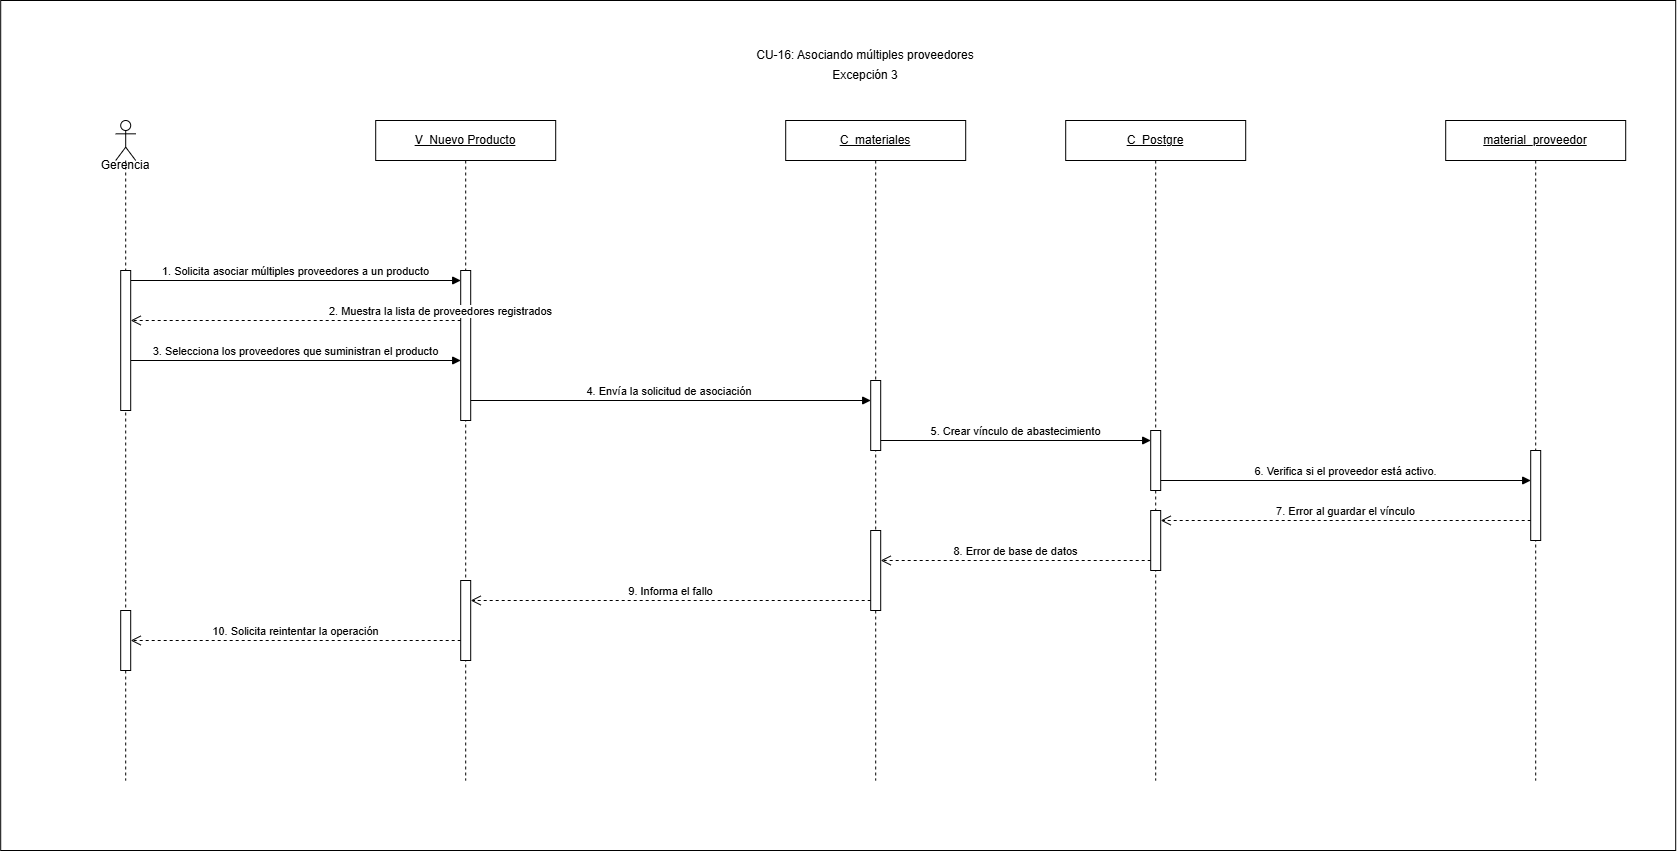

The diagram above was exported from draw.io. Its source (the exported page's mxGraphModel, read from the mxfile embedded in the PNG):
<mxGraphModel dx="1137" dy="993" grid="1" gridSize="10" guides="1" tooltips="1" connect="1" arrows="1" fold="1" page="1" pageScale="1" pageWidth="1550" pageHeight="800" math="0" shadow="0">
  <root>
    <mxCell id="HpggjjTxYHQ_kZcgCibg-0" />
    <mxCell id="HpggjjTxYHQ_kZcgCibg-1" parent="HpggjjTxYHQ_kZcgCibg-0" />
    <mxCell id="HpggjjTxYHQ_kZcgCibg-2" parent="HpggjjTxYHQ_kZcgCibg-1" style="rounded=0;whiteSpace=wrap;html=1;" value="" vertex="1">
      <mxGeometry height="850" width="1675" x="5" as="geometry" />
    </mxCell>
    <mxCell id="HpggjjTxYHQ_kZcgCibg-3" parent="HpggjjTxYHQ_kZcgCibg-1" style="text;html=1;whiteSpace=wrap;strokeColor=none;fillColor=none;align=center;verticalAlign=middle;rounded=0;" value="CU-16: Asociando múltiples proveedores" vertex="1">
      <mxGeometry height="30" width="420" x="660" y="40" as="geometry" />
    </mxCell>
    <mxCell id="HpggjjTxYHQ_kZcgCibg-4" parent="HpggjjTxYHQ_kZcgCibg-1" style="shape=umlLifeline;perimeter=lifelinePerimeter;whiteSpace=wrap;html=1;container=1;dropTarget=0;collapsible=0;recursiveResize=0;outlineConnect=0;portConstraint=eastwest;" value="&lt;u&gt;V_Nuevo Producto&lt;/u&gt;" vertex="1">
      <mxGeometry height="660" width="180" x="380" y="120" as="geometry" />
    </mxCell>
    <mxCell id="HpggjjTxYHQ_kZcgCibg-5" parent="HpggjjTxYHQ_kZcgCibg-4" style="html=1;points=[[0,0,0,0,5],[0,1,0,0,-5],[1,0,0,0,5],[1,1,0,0,-5]];perimeter=orthogonalPerimeter;outlineConnect=0;targetShapes=umlLifeline;portConstraint=eastwest;" value="" vertex="1">
      <mxGeometry height="150" width="10" x="85" y="150" as="geometry" />
    </mxCell>
    <mxCell id="HpggjjTxYHQ_kZcgCibg-6" parent="HpggjjTxYHQ_kZcgCibg-4" style="html=1;points=[[0,0,0,0,5],[0,1,0,0,-5],[1,0,0,0,5],[1,1,0,0,-5]];perimeter=orthogonalPerimeter;outlineConnect=0;targetShapes=umlLifeline;portConstraint=eastwest;" value="" vertex="1">
      <mxGeometry height="80" width="10" x="85" y="460" as="geometry" />
    </mxCell>
    <mxCell id="HpggjjTxYHQ_kZcgCibg-7" parent="HpggjjTxYHQ_kZcgCibg-1" style="shape=umlLifeline;perimeter=lifelinePerimeter;whiteSpace=wrap;html=1;container=1;dropTarget=0;collapsible=0;recursiveResize=0;outlineConnect=0;portConstraint=eastwest;" value="&lt;u&gt;C_materiales&lt;/u&gt;" vertex="1">
      <mxGeometry height="660" width="180" x="790" y="120" as="geometry" />
    </mxCell>
    <mxCell id="HpggjjTxYHQ_kZcgCibg-8" parent="HpggjjTxYHQ_kZcgCibg-7" style="html=1;points=[[0,0,0,0,5],[0,1,0,0,-5],[1,0,0,0,5],[1,1,0,0,-5]];perimeter=orthogonalPerimeter;outlineConnect=0;targetShapes=umlLifeline;portConstraint=eastwest;" value="" vertex="1">
      <mxGeometry height="70" width="10" x="85" y="260" as="geometry" />
    </mxCell>
    <mxCell id="HpggjjTxYHQ_kZcgCibg-9" parent="HpggjjTxYHQ_kZcgCibg-7" style="html=1;points=[[0,0,0,0,5],[0,1,0,0,-5],[1,0,0,0,5],[1,1,0,0,-5]];perimeter=orthogonalPerimeter;outlineConnect=0;targetShapes=umlLifeline;portConstraint=eastwest;" value="" vertex="1">
      <mxGeometry height="80" width="10" x="85" y="410" as="geometry" />
    </mxCell>
    <mxCell id="HpggjjTxYHQ_kZcgCibg-10" parent="HpggjjTxYHQ_kZcgCibg-1" style="shape=umlLifeline;perimeter=lifelinePerimeter;whiteSpace=wrap;html=1;container=1;dropTarget=0;collapsible=0;recursiveResize=0;outlineConnect=0;portConstraint=eastwest;" value="&lt;u&gt;C_Postgre&lt;/u&gt;" vertex="1">
      <mxGeometry height="660" width="180" x="1070" y="120" as="geometry" />
    </mxCell>
    <mxCell id="HpggjjTxYHQ_kZcgCibg-11" parent="HpggjjTxYHQ_kZcgCibg-10" style="html=1;points=[[0,0,0,0,5],[0,1,0,0,-5],[1,0,0,0,5],[1,1,0,0,-5]];perimeter=orthogonalPerimeter;outlineConnect=0;targetShapes=umlLifeline;portConstraint=eastwest;" value="" vertex="1">
      <mxGeometry height="60" width="10" x="85" y="310" as="geometry" />
    </mxCell>
    <mxCell id="HpggjjTxYHQ_kZcgCibg-12" parent="HpggjjTxYHQ_kZcgCibg-10" style="html=1;points=[[0,0,0,0,5],[0,1,0,0,-5],[1,0,0,0,5],[1,1,0,0,-5]];perimeter=orthogonalPerimeter;outlineConnect=0;targetShapes=umlLifeline;portConstraint=eastwest;" value="" vertex="1">
      <mxGeometry height="60" width="10" x="85" y="390" as="geometry" />
    </mxCell>
    <mxCell id="HpggjjTxYHQ_kZcgCibg-13" parent="HpggjjTxYHQ_kZcgCibg-1" style="shape=umlLifeline;perimeter=lifelinePerimeter;whiteSpace=wrap;html=1;container=1;dropTarget=0;collapsible=0;recursiveResize=0;outlineConnect=0;portConstraint=eastwest;" value="&lt;u&gt;material_proveedor&lt;/u&gt;" vertex="1">
      <mxGeometry height="660" width="180" x="1450" y="120" as="geometry" />
    </mxCell>
    <mxCell id="HpggjjTxYHQ_kZcgCibg-14" parent="HpggjjTxYHQ_kZcgCibg-13" style="html=1;points=[[0,0,0,0,5],[0,1,0,0,-5],[1,0,0,0,5],[1,1,0,0,-5]];perimeter=orthogonalPerimeter;outlineConnect=0;targetShapes=umlLifeline;portConstraint=eastwest;" value="" vertex="1">
      <mxGeometry height="90" width="10" x="85" y="330" as="geometry" />
    </mxCell>
    <mxCell id="HpggjjTxYHQ_kZcgCibg-15" edge="1" parent="HpggjjTxYHQ_kZcgCibg-1" style="html=1;verticalAlign=bottom;endArrow=block;curved=0;rounded=0;" value="1. Solicita asociar múltiples proveedores a un producto">
      <mxGeometry relative="1" as="geometry">
        <mxPoint x="135" y="280" as="sourcePoint" />
        <mxPoint x="465" y="280" as="targetPoint" />
      </mxGeometry>
    </mxCell>
    <mxCell id="HpggjjTxYHQ_kZcgCibg-16" edge="1" parent="HpggjjTxYHQ_kZcgCibg-1" style="html=1;verticalAlign=bottom;endArrow=open;dashed=1;endSize=8;curved=0;rounded=0;" value="2. Muestra la lista de proveedores registrados">
      <mxGeometry relative="1" y="155" as="geometry">
        <mxPoint x="155" as="offset" />
        <mxPoint x="135" y="319.9999999999998" as="sourcePoint" />
        <mxPoint x="135" y="320" as="targetPoint" />
      </mxGeometry>
    </mxCell>
    <mxCell id="HpggjjTxYHQ_kZcgCibg-17" edge="1" parent="HpggjjTxYHQ_kZcgCibg-1" style="html=1;verticalAlign=bottom;endArrow=block;curved=0;rounded=0;" value="3. Selecciona los proveedores que suministran el producto">
      <mxGeometry relative="1" as="geometry">
        <mxPoint x="135" y="360" as="sourcePoint" />
        <mxPoint x="465" y="360" as="targetPoint" />
      </mxGeometry>
    </mxCell>
    <mxCell id="HpggjjTxYHQ_kZcgCibg-18" edge="1" parent="HpggjjTxYHQ_kZcgCibg-1" style="html=1;verticalAlign=bottom;endArrow=block;curved=0;rounded=0;" target="HpggjjTxYHQ_kZcgCibg-8" value="4. Envía la solicitud de asociación&amp;nbsp;">
      <mxGeometry relative="1" as="geometry">
        <mxPoint x="475" y="400" as="sourcePoint" />
        <mxPoint x="745" y="400" as="targetPoint" />
      </mxGeometry>
    </mxCell>
    <mxCell id="HpggjjTxYHQ_kZcgCibg-19" edge="1" parent="HpggjjTxYHQ_kZcgCibg-1" style="html=1;verticalAlign=bottom;endArrow=block;curved=0;rounded=0;" value="5. Crear vínculo de abastecimiento">
      <mxGeometry relative="1" as="geometry">
        <mxPoint x="885" y="440" as="sourcePoint" />
        <mxPoint x="1155" y="440" as="targetPoint" />
      </mxGeometry>
    </mxCell>
    <mxCell id="HpggjjTxYHQ_kZcgCibg-20" edge="1" parent="HpggjjTxYHQ_kZcgCibg-1" style="html=1;verticalAlign=bottom;endArrow=block;curved=0;rounded=0;" target="HpggjjTxYHQ_kZcgCibg-14" value="6.&amp;nbsp;&lt;span style=&quot;background-color: light-dark(#ffffff, var(--ge-dark-color, #121212)); color: light-dark(rgb(0, 0, 0), rgb(255, 255, 255));&quot;&gt;Verifica si el proveedor está activo.&lt;/span&gt;">
      <mxGeometry relative="1" as="geometry">
        <mxPoint x="1165" y="480" as="sourcePoint" />
        <mxPoint x="1420" y="480" as="targetPoint" />
      </mxGeometry>
    </mxCell>
    <mxCell id="HpggjjTxYHQ_kZcgCibg-21" edge="1" parent="HpggjjTxYHQ_kZcgCibg-1" source="HpggjjTxYHQ_kZcgCibg-14" style="html=1;verticalAlign=bottom;endArrow=open;dashed=1;endSize=8;curved=0;rounded=0;" value="7. Error al guardar el vínculo">
      <mxGeometry relative="1" as="geometry">
        <mxPoint x="1420" y="520" as="sourcePoint" />
        <mxPoint x="1165" y="520" as="targetPoint" />
      </mxGeometry>
    </mxCell>
    <mxCell id="HpggjjTxYHQ_kZcgCibg-22" edge="1" parent="HpggjjTxYHQ_kZcgCibg-1" style="html=1;verticalAlign=bottom;endArrow=open;dashed=1;endSize=8;curved=0;rounded=0;" value="8. Error de base de datos">
      <mxGeometry relative="1" as="geometry">
        <mxPoint x="1155" y="560" as="sourcePoint" />
        <mxPoint x="885" y="560" as="targetPoint" />
      </mxGeometry>
    </mxCell>
    <mxCell id="HpggjjTxYHQ_kZcgCibg-23" edge="1" parent="HpggjjTxYHQ_kZcgCibg-1" source="HpggjjTxYHQ_kZcgCibg-9" style="html=1;verticalAlign=bottom;endArrow=open;dashed=1;endSize=8;curved=0;rounded=0;" value="9. Informa el fallo">
      <mxGeometry relative="1" as="geometry">
        <mxPoint x="700" y="610" as="sourcePoint" />
        <mxPoint x="475" y="600" as="targetPoint" />
      </mxGeometry>
    </mxCell>
    <mxCell id="HpggjjTxYHQ_kZcgCibg-24" edge="1" parent="HpggjjTxYHQ_kZcgCibg-1" style="html=1;verticalAlign=bottom;endArrow=open;dashed=1;endSize=8;curved=0;rounded=0;" value="10. Solicita reintentar la operación">
      <mxGeometry relative="1" as="geometry">
        <mxPoint x="465" y="640" as="sourcePoint" />
        <mxPoint x="135" y="640" as="targetPoint" />
      </mxGeometry>
    </mxCell>
    <mxCell id="HpggjjTxYHQ_kZcgCibg-25" parent="HpggjjTxYHQ_kZcgCibg-1" style="text;html=1;whiteSpace=wrap;strokeColor=none;fillColor=none;align=center;verticalAlign=middle;rounded=0;" value="Excepción 3" vertex="1">
      <mxGeometry height="30" width="420" x="660" y="60" as="geometry" />
    </mxCell>
    <mxCell id="HpggjjTxYHQ_kZcgCibg-26" edge="1" parent="HpggjjTxYHQ_kZcgCibg-1" style="html=1;verticalAlign=bottom;endArrow=open;dashed=1;endSize=8;curved=0;rounded=0;" value="">
      <mxGeometry relative="1" as="geometry">
        <mxPoint x="465" y="320" as="sourcePoint" />
        <mxPoint x="135" y="319.9999999999998" as="targetPoint" />
      </mxGeometry>
    </mxCell>
    <mxCell id="HpggjjTxYHQ_kZcgCibg-27" parent="HpggjjTxYHQ_kZcgCibg-1" style="shape=umlLifeline;perimeter=lifelinePerimeter;whiteSpace=wrap;html=1;container=1;dropTarget=0;collapsible=0;recursiveResize=0;outlineConnect=0;portConstraint=eastwest;newEdgeStyle={&quot;curved&quot;:0,&quot;rounded&quot;:0};participant=umlActor;" value="" vertex="1">
      <mxGeometry height="660" width="20" x="120" y="120" as="geometry" />
    </mxCell>
    <mxCell id="HpggjjTxYHQ_kZcgCibg-28" parent="HpggjjTxYHQ_kZcgCibg-27" style="html=1;points=[[0,0,0,0,5],[0,1,0,0,-5],[1,0,0,0,5],[1,1,0,0,-5]];perimeter=orthogonalPerimeter;outlineConnect=0;targetShapes=umlLifeline;portConstraint=eastwest;" value="" vertex="1">
      <mxGeometry height="140" width="10" x="5" y="150" as="geometry" />
    </mxCell>
    <mxCell id="HpggjjTxYHQ_kZcgCibg-29" parent="HpggjjTxYHQ_kZcgCibg-27" style="html=1;points=[[0,0,0,0,5],[0,1,0,0,-5],[1,0,0,0,5],[1,1,0,0,-5]];perimeter=orthogonalPerimeter;outlineConnect=0;targetShapes=umlLifeline;portConstraint=eastwest;" value="" vertex="1">
      <mxGeometry height="60" width="10" x="5" y="490" as="geometry" />
    </mxCell>
    <mxCell id="HpggjjTxYHQ_kZcgCibg-30" parent="HpggjjTxYHQ_kZcgCibg-1" style="text;html=1;whiteSpace=wrap;strokeColor=none;fillColor=none;align=center;verticalAlign=middle;rounded=0;" value="G&lt;span style=&quot;background-color: transparent; color: light-dark(rgb(0, 0, 0), rgb(255, 255, 255));&quot;&gt;erencia&lt;/span&gt;" vertex="1">
      <mxGeometry height="30" width="60" x="100" y="150" as="geometry" />
    </mxCell>
  </root>
</mxGraphModel>